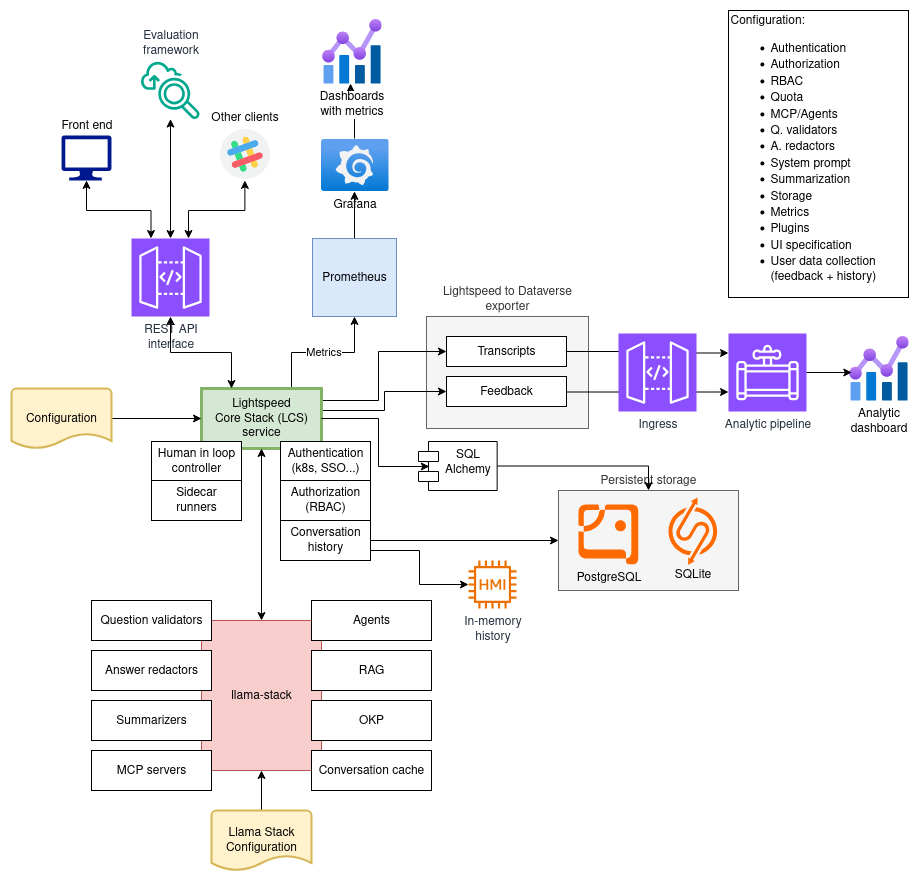

The diagram above was exported from draw.io. Its source (the exported page's mxGraphModel, read from the mxfile embedded in the PNG):
<mxGraphModel dx="1426" dy="1949" grid="1" gridSize="10" guides="1" tooltips="1" connect="1" arrows="1" fold="1" page="1" pageScale="1" pageWidth="850" pageHeight="1100" math="0" shadow="0">
  <root>
    <mxCell id="0" />
    <mxCell id="1" parent="0" />
    <UserObject label="Persistent storage" link="https://lightspeed-core.github.io/lightspeed-stack/persistent_storage.svg" id="4pzQdTgBywOoOkXo7a2h-5">
      <mxCell style="rounded=0;whiteSpace=wrap;html=1;fillColor=#f5f5f5;fontColor=#333333;strokeColor=#666666;labelPosition=center;verticalLabelPosition=top;align=center;verticalAlign=bottom;" parent="1" vertex="1">
        <mxGeometry x="580" y="450" width="180" height="100" as="geometry" />
      </mxCell>
    </UserObject>
    <UserObject label="Lightspeed to Dataverse exporter" link="https://github.com/lightspeed-core/lightspeed-to-dataverse-exporter" id="QonPwl-3jTpdkmu7hiMt-1">
      <mxCell style="rounded=0;whiteSpace=wrap;html=1;labelPosition=center;verticalLabelPosition=top;align=center;verticalAlign=bottom;fillColor=#f5f5f5;fontColor=#333333;strokeColor=#666666;" parent="1" vertex="1">
        <mxGeometry x="448" y="276" width="162" height="112" as="geometry" />
      </mxCell>
    </UserObject>
    <mxCell id="PvHflD8QeOrc2K3OCy4e-3" value="" style="edgeStyle=orthogonalEdgeStyle;rounded=0;orthogonalLoop=1;jettySize=auto;html=1;" parent="1" source="PvHflD8QeOrc2K3OCy4e-1" edge="1">
      <mxGeometry relative="1" as="geometry">
        <mxPoint x="372" y="43" as="targetPoint" />
      </mxGeometry>
    </mxCell>
    <mxCell id="PvHflD8QeOrc2K3OCy4e-1" value="Grafana" style="image;aspect=fixed;html=1;points=[];align=center;fontSize=12;image=img/lib/azure2/other/Grafana.svg;" parent="1" vertex="1">
      <mxGeometry x="342" y="98" width="68" height="52.800000000000004" as="geometry" />
    </mxCell>
    <mxCell id="PvHflD8QeOrc2K3OCy4e-2" value="Dashboards&lt;br&gt;with metrics" style="image;aspect=fixed;html=1;points=[];align=center;fontSize=12;image=img/lib/azure2/management_governance/Metrics.svg;" parent="1" vertex="1">
      <mxGeometry x="343" y="-22" width="60" height="65" as="geometry" />
    </mxCell>
    <mxCell id="PvHflD8QeOrc2K3OCy4e-15" value="" style="edgeStyle=orthogonalEdgeStyle;rounded=0;orthogonalLoop=1;jettySize=auto;html=1;" parent="1" source="PvHflD8QeOrc2K3OCy4e-4" target="PvHflD8QeOrc2K3OCy4e-1" edge="1">
      <mxGeometry relative="1" as="geometry" />
    </mxCell>
    <mxCell id="PvHflD8QeOrc2K3OCy4e-4" value="Prometheus" style="rounded=0;whiteSpace=wrap;html=1;fillColor=#dae8fc;strokeColor=#6c8ebf;" parent="1" vertex="1">
      <mxGeometry x="334" y="198" width="84" height="78" as="geometry" />
    </mxCell>
    <mxCell id="PvHflD8QeOrc2K3OCy4e-19" style="edgeStyle=orthogonalEdgeStyle;rounded=0;orthogonalLoop=1;jettySize=auto;html=1;entryX=0.5;entryY=1;entryDx=0;entryDy=0;startArrow=classic;startFill=1;" parent="1" source="PvHflD8QeOrc2K3OCy4e-5" target="PvHflD8QeOrc2K3OCy4e-18" edge="1">
      <mxGeometry relative="1" as="geometry">
        <mxPoint x="223" y="158" as="targetPoint" />
        <Array as="points">
          <mxPoint x="210" y="170" />
          <mxPoint x="266" y="170" />
          <mxPoint x="266" y="140" />
        </Array>
      </mxGeometry>
    </mxCell>
    <UserObject label="REST API&lt;br&gt;interface" link="https://github.com/lightspeed-core/lightspeed-stack/blob/main/docs/openapi.md" id="PvHflD8QeOrc2K3OCy4e-5">
      <mxCell style="sketch=0;points=[[0,0,0],[0.25,0,0],[0.5,0,0],[0.75,0,0],[1,0,0],[0,1,0],[0.25,1,0],[0.5,1,0],[0.75,1,0],[1,1,0],[0,0.25,0],[0,0.5,0],[0,0.75,0],[1,0.25,0],[1,0.5,0],[1,0.75,0]];outlineConnect=0;fontColor=#232F3E;fillColor=#8C4FFF;strokeColor=#ffffff;dashed=0;verticalLabelPosition=bottom;verticalAlign=top;align=center;html=1;fontSize=12;fontStyle=0;aspect=fixed;shape=mxgraph.aws4.resourceIcon;resIcon=mxgraph.aws4.api_gateway;" parent="1" vertex="1">
        <mxGeometry x="153" y="198" width="78" height="78" as="geometry" />
      </mxCell>
    </UserObject>
    <UserObject label="Metrics" link="https://github.com/lightspeed-core/lightspeed-stack/tree/main/src/metrics" id="PvHflD8QeOrc2K3OCy4e-14">
      <mxCell style="edgeStyle=orthogonalEdgeStyle;rounded=0;orthogonalLoop=1;jettySize=auto;html=1;entryX=0.5;entryY=1;entryDx=0;entryDy=0;" parent="1" source="PvHflD8QeOrc2K3OCy4e-6" target="PvHflD8QeOrc2K3OCy4e-4" edge="1">
        <mxGeometry relative="1" as="geometry">
          <Array as="points">
            <mxPoint x="313" y="312" />
            <mxPoint x="376" y="312" />
          </Array>
        </mxGeometry>
      </mxCell>
    </UserObject>
    <mxCell id="PvHflD8QeOrc2K3OCy4e-33" style="edgeStyle=orthogonalEdgeStyle;rounded=0;orthogonalLoop=1;jettySize=auto;html=1;entryX=0;entryY=0.5;entryDx=0;entryDy=0;" parent="1" source="PvHflD8QeOrc2K3OCy4e-6" target="PvHflD8QeOrc2K3OCy4e-28" edge="1">
      <mxGeometry relative="1" as="geometry">
        <Array as="points">
          <mxPoint x="400" y="360" />
          <mxPoint x="400" y="311" />
        </Array>
      </mxGeometry>
    </mxCell>
    <mxCell id="PvHflD8QeOrc2K3OCy4e-34" style="edgeStyle=orthogonalEdgeStyle;rounded=0;orthogonalLoop=1;jettySize=auto;html=1;exitX=1;exitY=0.25;exitDx=0;exitDy=0;entryX=0;entryY=0.5;entryDx=0;entryDy=0;" parent="1" source="PvHflD8QeOrc2K3OCy4e-6" target="PvHflD8QeOrc2K3OCy4e-29" edge="1">
      <mxGeometry relative="1" as="geometry">
        <Array as="points">
          <mxPoint x="343" y="370" />
          <mxPoint x="406" y="370" />
          <mxPoint x="406" y="351" />
        </Array>
      </mxGeometry>
    </mxCell>
    <UserObject label="Lightspeed&lt;br&gt;Core Stack (LCS) service" link="https://github.com/lightspeed-core/lightspeed-stack/tree/main/src" id="PvHflD8QeOrc2K3OCy4e-6">
      <mxCell style="rounded=0;whiteSpace=wrap;html=1;fillColor=#d5e8d4;strokeColor=#82b366;strokeWidth=3;" parent="1" vertex="1">
        <mxGeometry x="223" y="348" width="120" height="60" as="geometry" />
      </mxCell>
    </UserObject>
    <UserObject label="" link="https://github.com/lightspeed-core/lightspeed-stack/tree/main/src/app/endpoints" id="PvHflD8QeOrc2K3OCy4e-7">
      <mxCell style="edgeStyle=orthogonalEdgeStyle;rounded=0;orthogonalLoop=1;jettySize=auto;html=1;entryX=0.5;entryY=1;entryDx=0;entryDy=0;entryPerimeter=0;startArrow=classic;startFill=1;" parent="1" source="PvHflD8QeOrc2K3OCy4e-6" target="PvHflD8QeOrc2K3OCy4e-5" edge="1">
        <mxGeometry relative="1" as="geometry">
          <Array as="points">
            <mxPoint x="253" y="312" />
            <mxPoint x="192" y="312" />
          </Array>
        </mxGeometry>
      </mxCell>
    </UserObject>
    <mxCell id="PvHflD8QeOrc2K3OCy4e-16" value="Front end" style="sketch=0;aspect=fixed;pointerEvents=1;shadow=0;dashed=0;html=1;strokeColor=none;labelPosition=center;verticalLabelPosition=top;verticalAlign=bottom;align=center;fillColor=#00188D;shape=mxgraph.azure.computer" parent="1" vertex="1">
      <mxGeometry x="83" y="94.9" width="50" height="45" as="geometry" />
    </mxCell>
    <mxCell id="PvHflD8QeOrc2K3OCy4e-18" value="Other clients" style="shape=image;html=1;verticalAlign=bottom;verticalLabelPosition=top;labelBackgroundColor=#ffffff;imageAspect=0;aspect=fixed;image=https://cdn2.iconfinder.com/data/icons/social-media-2189/48/29-Slack-128.png;labelPosition=center;align=center;" parent="1" vertex="1">
      <mxGeometry x="240" y="87.1" width="52.8" height="52.8" as="geometry" />
    </mxCell>
    <mxCell id="PvHflD8QeOrc2K3OCy4e-21" value="" style="edgeStyle=orthogonalEdgeStyle;rounded=0;orthogonalLoop=1;jettySize=auto;html=1;startArrow=classic;startFill=1;" parent="1" source="PvHflD8QeOrc2K3OCy4e-20" target="PvHflD8QeOrc2K3OCy4e-6" edge="1">
      <mxGeometry relative="1" as="geometry" />
    </mxCell>
    <mxCell id="PvHflD8QeOrc2K3OCy4e-20" value="llama-stack" style="rounded=0;whiteSpace=wrap;html=1;fillColor=#f8cecc;strokeColor=#b85450;" parent="1" vertex="1">
      <mxGeometry x="223" y="580" width="120" height="150" as="geometry" />
    </mxCell>
    <mxCell id="PvHflD8QeOrc2K3OCy4e-22" value="Agents" style="rounded=0;whiteSpace=wrap;html=1;" parent="1" vertex="1">
      <mxGeometry x="333" y="560" width="120" height="40" as="geometry" />
    </mxCell>
    <mxCell id="PvHflD8QeOrc2K3OCy4e-23" value="&lt;div&gt;RAG&lt;/div&gt;" style="rounded=0;whiteSpace=wrap;html=1;" parent="1" vertex="1">
      <mxGeometry x="333" y="610" width="120" height="40" as="geometry" />
    </mxCell>
    <mxCell id="PvHflD8QeOrc2K3OCy4e-25" value="" style="edgeStyle=orthogonalEdgeStyle;rounded=0;orthogonalLoop=1;jettySize=auto;html=1;" parent="1" source="PvHflD8QeOrc2K3OCy4e-24" target="PvHflD8QeOrc2K3OCy4e-6" edge="1">
      <mxGeometry relative="1" as="geometry" />
    </mxCell>
    <mxCell id="PvHflD8QeOrc2K3OCy4e-24" value="Configuration" style="strokeWidth=2;html=1;shape=mxgraph.flowchart.document2;whiteSpace=wrap;size=0.25;fillColor=#fff2cc;strokeColor=#d6b656;" parent="1" vertex="1">
      <mxGeometry x="33" y="348" width="100" height="60" as="geometry" />
    </mxCell>
    <mxCell id="PvHflD8QeOrc2K3OCy4e-26" value="Conversation cache" style="rounded=0;whiteSpace=wrap;html=1;" parent="1" vertex="1">
      <mxGeometry x="333" y="710" width="120" height="40" as="geometry" />
    </mxCell>
    <mxCell id="PvHflD8QeOrc2K3OCy4e-27" value="OKP" style="rounded=0;whiteSpace=wrap;html=1;" parent="1" vertex="1">
      <mxGeometry x="333" y="660" width="120" height="40" as="geometry" />
    </mxCell>
    <mxCell id="PvHflD8QeOrc2K3OCy4e-28" value="Transcripts" style="rounded=0;whiteSpace=wrap;html=1;" parent="1" vertex="1">
      <mxGeometry x="468" y="296" width="120" height="30" as="geometry" />
    </mxCell>
    <mxCell id="PvHflD8QeOrc2K3OCy4e-36" style="edgeStyle=orthogonalEdgeStyle;rounded=0;orthogonalLoop=1;jettySize=auto;html=1;entryX=0;entryY=0.75;entryDx=0;entryDy=0;entryPerimeter=0;" parent="1" source="PvHflD8QeOrc2K3OCy4e-29" target="PvHflD8QeOrc2K3OCy4e-31" edge="1">
      <mxGeometry relative="1" as="geometry">
        <Array as="points">
          <mxPoint x="643" y="351" />
        </Array>
      </mxGeometry>
    </mxCell>
    <mxCell id="PvHflD8QeOrc2K3OCy4e-29" value="Feedback" style="rounded=0;whiteSpace=wrap;html=1;" parent="1" vertex="1">
      <mxGeometry x="468" y="336" width="120" height="30" as="geometry" />
    </mxCell>
    <mxCell id="PvHflD8QeOrc2K3OCy4e-31" value="Analytic pipeline" style="sketch=0;points=[[0,0,0],[0.25,0,0],[0.5,0,0],[0.75,0,0],[1,0,0],[0,1,0],[0.25,1,0],[0.5,1,0],[0.75,1,0],[1,1,0],[0,0.25,0],[0,0.5,0],[0,0.75,0],[1,0.25,0],[1,0.5,0],[1,0.75,0]];outlineConnect=0;fontColor=#232F3E;fillColor=#8C4FFF;strokeColor=#ffffff;dashed=0;verticalLabelPosition=bottom;verticalAlign=top;align=center;html=1;fontSize=12;fontStyle=0;aspect=fixed;shape=mxgraph.aws4.resourceIcon;resIcon=mxgraph.aws4.data_pipeline;" parent="1" vertex="1">
      <mxGeometry x="750" y="293" width="78" height="78" as="geometry" />
    </mxCell>
    <mxCell id="PvHflD8QeOrc2K3OCy4e-32" value="&lt;div&gt;Analytic&lt;/div&gt;&lt;div&gt;dashboard&lt;/div&gt;" style="image;aspect=fixed;html=1;points=[];align=center;fontSize=12;image=img/lib/azure2/management_governance/Metrics.svg;" parent="1" vertex="1">
      <mxGeometry x="870" y="295" width="60" height="65" as="geometry" />
    </mxCell>
    <mxCell id="PvHflD8QeOrc2K3OCy4e-35" style="edgeStyle=orthogonalEdgeStyle;rounded=0;orthogonalLoop=1;jettySize=auto;html=1;entryX=0;entryY=0.25;entryDx=0;entryDy=0;entryPerimeter=0;" parent="1" source="PvHflD8QeOrc2K3OCy4e-28" target="PvHflD8QeOrc2K3OCy4e-31" edge="1">
      <mxGeometry relative="1" as="geometry" />
    </mxCell>
    <mxCell id="PvHflD8QeOrc2K3OCy4e-37" style="edgeStyle=orthogonalEdgeStyle;rounded=0;orthogonalLoop=1;jettySize=auto;html=1;entryX=0.055;entryY=0.569;entryDx=0;entryDy=0;entryPerimeter=0;" parent="1" source="PvHflD8QeOrc2K3OCy4e-31" target="PvHflD8QeOrc2K3OCy4e-32" edge="1">
      <mxGeometry relative="1" as="geometry" />
    </mxCell>
    <mxCell id="PvHflD8QeOrc2K3OCy4e-39" value="&lt;div align=&quot;left&quot;&gt;Configuration:&lt;/div&gt;&lt;div align=&quot;left&quot;&gt;&lt;ul&gt;&lt;li&gt;Authentication&lt;/li&gt;&lt;li&gt;Authorization&lt;/li&gt;&lt;li&gt;RBAC&lt;/li&gt;&lt;li&gt;Quota&lt;/li&gt;&lt;li&gt;MCP/Agents&lt;/li&gt;&lt;li&gt;Q. validators&lt;/li&gt;&lt;li&gt;A. redactors&lt;/li&gt;&lt;li&gt;System prompt&lt;/li&gt;&lt;li&gt;Summarization&lt;/li&gt;&lt;li&gt;Storage&lt;/li&gt;&lt;li&gt;Metrics&lt;/li&gt;&lt;li&gt;Plugins&lt;/li&gt;&lt;li&gt;UI specification&lt;/li&gt;&lt;li&gt;User data collection (feedback + history)&lt;/li&gt;&lt;/ul&gt;&lt;/div&gt;" style="rounded=0;whiteSpace=wrap;html=1;align=left;" parent="1" vertex="1">
      <mxGeometry x="750" y="-30" width="180" height="287" as="geometry" />
    </mxCell>
    <mxCell id="QSjot8RgkbZJLA5FJHJI-4" value="Human in loop controller" style="rounded=0;whiteSpace=wrap;html=1;" parent="1" vertex="1">
      <mxGeometry x="173" y="401" width="90" height="40" as="geometry" />
    </mxCell>
    <mxCell id="jDn4PLKBuA5CYC2AkDp6-1" value="Question validators" style="rounded=0;whiteSpace=wrap;html=1;" parent="1" vertex="1">
      <mxGeometry x="113" y="560" width="120" height="40" as="geometry" />
    </mxCell>
    <mxCell id="jDn4PLKBuA5CYC2AkDp6-2" value="Answer redactors" style="rounded=0;whiteSpace=wrap;html=1;" parent="1" vertex="1">
      <mxGeometry x="113" y="610" width="120" height="40" as="geometry" />
    </mxCell>
    <mxCell id="jDn4PLKBuA5CYC2AkDp6-3" value="Summarizers" style="rounded=0;whiteSpace=wrap;html=1;" parent="1" vertex="1">
      <mxGeometry x="113" y="660" width="120" height="40" as="geometry" />
    </mxCell>
    <mxCell id="Ls3ePEk8HTsV8i5unHfk-2" value="MCP servers" style="rounded=0;whiteSpace=wrap;html=1;" parent="1" vertex="1">
      <mxGeometry x="113" y="710" width="120" height="40" as="geometry" />
    </mxCell>
    <UserObject label="Authentication&lt;br&gt;(k8s, SSO...)" link="https://github.com/lightspeed-core/lightspeed-stack/tree/main/src/auth" id="awg4kuEtbzJgByqENDIX-1">
      <mxCell style="rounded=0;whiteSpace=wrap;html=1;" parent="1" vertex="1">
        <mxGeometry x="302" y="401" width="90" height="40" as="geometry" />
      </mxCell>
    </UserObject>
    <mxCell id="awg4kuEtbzJgByqENDIX-3" style="edgeStyle=orthogonalEdgeStyle;rounded=0;orthogonalLoop=1;jettySize=auto;html=1;exitX=0.5;exitY=0;exitDx=0;exitDy=0;exitPerimeter=0;entryX=0.5;entryY=1;entryDx=0;entryDy=0;" parent="1" source="awg4kuEtbzJgByqENDIX-2" target="PvHflD8QeOrc2K3OCy4e-20" edge="1">
      <mxGeometry relative="1" as="geometry" />
    </mxCell>
    <mxCell id="awg4kuEtbzJgByqENDIX-2" value="Llama Stack&lt;div&gt;Configuration&lt;/div&gt;" style="strokeWidth=2;html=1;shape=mxgraph.flowchart.document2;whiteSpace=wrap;size=0.25;fillColor=#fff2cc;strokeColor=#d6b656;" parent="1" vertex="1">
      <mxGeometry x="233" y="770" width="100" height="60" as="geometry" />
    </mxCell>
    <mxCell id="jBKm7ZWhicPE4LV7eZxm-1" style="edgeStyle=orthogonalEdgeStyle;rounded=0;orthogonalLoop=1;jettySize=auto;html=1;entryX=0.5;entryY=0;entryDx=0;entryDy=0;entryPerimeter=0;startArrow=classic;startFill=1;" parent="1" source="jBKm7ZWhicPE4LV7eZxm-2" target="PvHflD8QeOrc2K3OCy4e-5" edge="1">
      <mxGeometry relative="1" as="geometry">
        <mxPoint x="190" y="190" as="targetPoint" />
      </mxGeometry>
    </mxCell>
    <mxCell id="jBKm7ZWhicPE4LV7eZxm-2" value="Evaluation&lt;br&gt;framework" style="sketch=0;outlineConnect=0;fontColor=#232F3E;gradientColor=none;fillColor=#01A88D;strokeColor=none;dashed=0;verticalLabelPosition=top;verticalAlign=bottom;align=center;html=1;fontSize=12;fontStyle=0;aspect=fixed;shape=mxgraph.aws4.application_discovery_service_migration_evaluator_collector;labelPosition=center;" parent="1" vertex="1">
      <mxGeometry x="162.5" y="20" width="59" height="59" as="geometry" />
    </mxCell>
    <mxCell id="jBKm7ZWhicPE4LV7eZxm-3" style="edgeStyle=orthogonalEdgeStyle;rounded=0;orthogonalLoop=1;jettySize=auto;html=1;entryX=0.25;entryY=0;entryDx=0;entryDy=0;entryPerimeter=0;startArrow=classic;startFill=1;" parent="1" source="PvHflD8QeOrc2K3OCy4e-16" target="PvHflD8QeOrc2K3OCy4e-5" edge="1">
      <mxGeometry relative="1" as="geometry">
        <Array as="points">
          <mxPoint x="108" y="170" />
          <mxPoint x="173" y="170" />
        </Array>
      </mxGeometry>
    </mxCell>
    <mxCell id="QonPwl-3jTpdkmu7hiMt-2" value="Ingress" style="sketch=0;points=[[0,0,0],[0.25,0,0],[0.5,0,0],[0.75,0,0],[1,0,0],[0,1,0],[0.25,1,0],[0.5,1,0],[0.75,1,0],[1,1,0],[0,0.25,0],[0,0.5,0],[0,0.75,0],[1,0.25,0],[1,0.5,0],[1,0.75,0]];outlineConnect=0;fontColor=#232F3E;fillColor=#8C4FFF;strokeColor=#ffffff;dashed=0;verticalLabelPosition=bottom;verticalAlign=top;align=center;html=1;fontSize=12;fontStyle=0;aspect=fixed;shape=mxgraph.aws4.resourceIcon;resIcon=mxgraph.aws4.api_gateway;" parent="1" vertex="1">
      <mxGeometry x="640" y="293" width="78" height="78" as="geometry" />
    </mxCell>
    <mxCell id="4pzQdTgBywOoOkXo7a2h-1" value="&lt;div&gt;&lt;br&gt;&lt;/div&gt;&lt;div&gt;&lt;br&gt;&lt;/div&gt;&lt;div&gt;&lt;br&gt;&lt;/div&gt;&lt;div&gt;&lt;br&gt;&lt;/div&gt;&lt;div&gt;&lt;br&gt;&lt;/div&gt;&lt;div&gt;&lt;br&gt;&lt;/div&gt;&lt;div&gt;PostgreSQL&lt;/div&gt;" style="points=[];aspect=fixed;html=1;align=center;shadow=0;dashed=0;fillColor=#FF6A00;strokeColor=none;shape=mxgraph.alibaba_cloud.postgresql;" parent="1" vertex="1">
      <mxGeometry x="600" y="463.99999999999994" width="60.38" height="60" as="geometry" />
    </mxCell>
    <mxCell id="4pzQdTgBywOoOkXo7a2h-2" value="&lt;div&gt;&lt;br&gt;&lt;/div&gt;&lt;div&gt;&lt;br&gt;&lt;/div&gt;&lt;div&gt;&lt;br&gt;&lt;/div&gt;&lt;div&gt;&lt;br&gt;&lt;/div&gt;&lt;div&gt;&lt;br&gt;&lt;/div&gt;&lt;div&gt;&lt;br&gt;&lt;/div&gt;&lt;div&gt;SQLite&lt;/div&gt;" style="points=[];aspect=fixed;html=1;align=center;shadow=0;dashed=0;fillColor=#FF6A00;strokeColor=none;shape=mxgraph.alibaba_cloud.sqlserver;" parent="1" vertex="1">
      <mxGeometry x="690" y="456.99999999999994" width="48.65" height="67.45" as="geometry" />
    </mxCell>
    <mxCell id="4pzQdTgBywOoOkXo7a2h-7" style="edgeStyle=orthogonalEdgeStyle;rounded=0;orthogonalLoop=1;jettySize=auto;html=1;exitX=1;exitY=0.5;exitDx=0;exitDy=0;entryX=0.5;entryY=0;entryDx=0;entryDy=0;" parent="1" source="4pzQdTgBywOoOkXo7a2h-4" target="4pzQdTgBywOoOkXo7a2h-5" edge="1">
      <mxGeometry relative="1" as="geometry" />
    </mxCell>
    <mxCell id="4pzQdTgBywOoOkXo7a2h-4" value="SQL Alchemy" style="shape=module;align=left;spacingLeft=20;align=center;verticalAlign=top;whiteSpace=wrap;html=1;" parent="1" vertex="1">
      <mxGeometry x="440" y="401" width="78.65" height="49" as="geometry" />
    </mxCell>
    <mxCell id="4pzQdTgBywOoOkXo7a2h-6" style="edgeStyle=orthogonalEdgeStyle;rounded=0;orthogonalLoop=1;jettySize=auto;html=1;entryX=0.137;entryY=0.51;entryDx=0;entryDy=0;entryPerimeter=0;" parent="1" source="PvHflD8QeOrc2K3OCy4e-6" target="4pzQdTgBywOoOkXo7a2h-4" edge="1">
      <mxGeometry relative="1" as="geometry">
        <Array as="points">
          <mxPoint x="400" y="378" />
          <mxPoint x="400" y="426" />
        </Array>
      </mxGeometry>
    </mxCell>
    <UserObject label="Authorization (RBAC)" link="https://github.com/lightspeed-core/lightspeed-stack/tree/main/src/auth" id="H1GthxRpCO8Yqlswv6CT-1">
      <mxCell style="rounded=0;whiteSpace=wrap;html=1;" parent="1" vertex="1">
        <mxGeometry x="302" y="440" width="90" height="40" as="geometry" />
      </mxCell>
    </UserObject>
    <UserObject label="Sidecar&lt;br&gt;runners" link="https://github.com/lightspeed-core/lightspeed-stack/tree/main/src/auth" id="H1GthxRpCO8Yqlswv6CT-2">
      <mxCell style="rounded=0;whiteSpace=wrap;html=1;" parent="1" vertex="1">
        <mxGeometry x="173" y="440" width="90" height="40" as="geometry" />
      </mxCell>
    </UserObject>
    <mxCell id="tvg-w1sRWfrNJI-P_Ne0-3" style="edgeStyle=orthogonalEdgeStyle;rounded=0;orthogonalLoop=1;jettySize=auto;html=1;exitX=1;exitY=0.5;exitDx=0;exitDy=0;entryX=0;entryY=0.5;entryDx=0;entryDy=0;" edge="1" parent="1" source="tvg-w1sRWfrNJI-P_Ne0-2" target="4pzQdTgBywOoOkXo7a2h-5">
      <mxGeometry relative="1" as="geometry" />
    </mxCell>
    <mxCell id="tvg-w1sRWfrNJI-P_Ne0-5" style="edgeStyle=orthogonalEdgeStyle;rounded=0;orthogonalLoop=1;jettySize=auto;html=1;exitX=1;exitY=0.75;exitDx=0;exitDy=0;" edge="1" parent="1" source="tvg-w1sRWfrNJI-P_Ne0-2" target="tvg-w1sRWfrNJI-P_Ne0-4">
      <mxGeometry relative="1" as="geometry" />
    </mxCell>
    <UserObject label="Conversation&lt;br&gt;history" link="https://github.com/lightspeed-core/lightspeed-stack/tree/main/src/auth" id="tvg-w1sRWfrNJI-P_Ne0-2">
      <mxCell style="rounded=0;whiteSpace=wrap;html=1;" vertex="1" parent="1">
        <mxGeometry x="302" y="480" width="90" height="40" as="geometry" />
      </mxCell>
    </UserObject>
    <mxCell id="tvg-w1sRWfrNJI-P_Ne0-4" value="&lt;div&gt;In-memory&lt;/div&gt;&lt;div&gt;history&lt;/div&gt;" style="sketch=0;outlineConnect=0;fontColor=#232F3E;gradientColor=none;fillColor=#ED7100;strokeColor=none;dashed=0;verticalLabelPosition=bottom;verticalAlign=top;align=center;html=1;fontSize=12;fontStyle=0;aspect=fixed;pointerEvents=1;shape=mxgraph.aws4.high_memory_instance;" vertex="1" parent="1">
      <mxGeometry x="490" y="520" width="48" height="48" as="geometry" />
    </mxCell>
  </root>
</mxGraphModel>